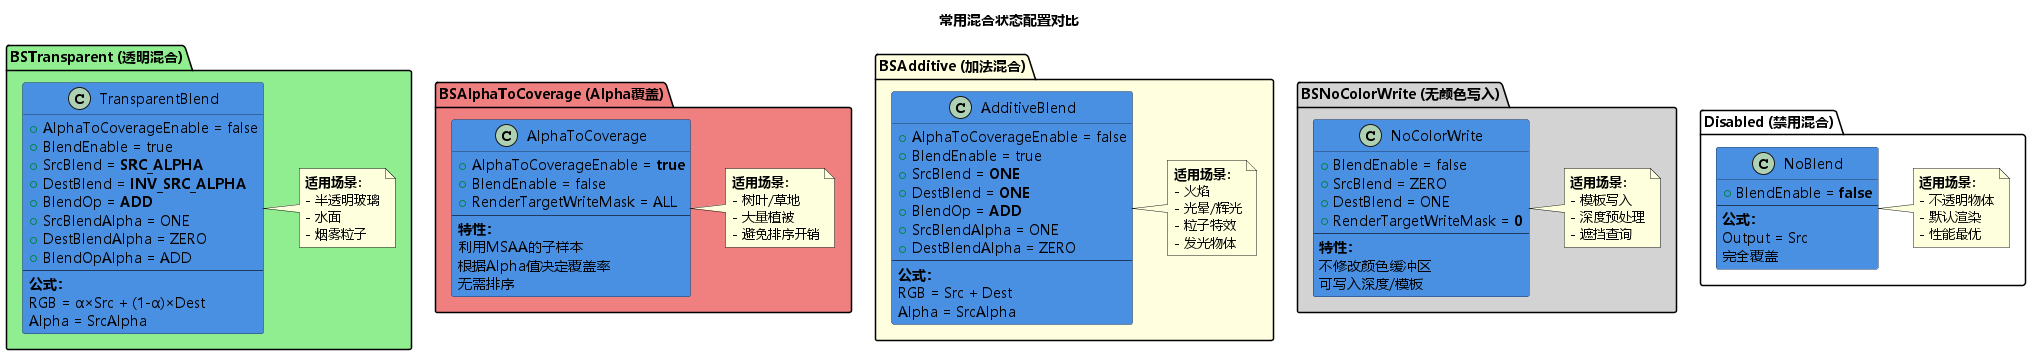

The diagram above was rendered by PlantUML. Its source (embedded in the PNG):
@startuml 混合状态配置对比
!define DARKBLUE #1E3A5F
!define LIGHTBLUE #4A90E2
!define GREEN #2ECC71
!define ORANGE #E67E22

skinparam defaultFontName Microsoft YaHei
skinparam BackgroundColor white
skinparam classBackgroundColor LIGHTBLUE
skinparam classBorderColor DARKBLUE

title 常用混合状态配置对比

package "BSTransparent (透明混合)" #LightGreen {
    class TransparentBlend {
        + AlphaToCoverageEnable = false
        + BlendEnable = true
        + SrcBlend = **SRC_ALPHA**
        + DestBlend = **INV_SRC_ALPHA**
        + BlendOp = **ADD**
        + SrcBlendAlpha = ONE
        + DestBlendAlpha = ZERO
        + BlendOpAlpha = ADD
        --
        **公式：**
        RGB = α×Src + (1-α)×Dest
        Alpha = SrcAlpha
    }
    
    note right of TransparentBlend
        **适用场景：**
        - 半透明玻璃
        - 水面
        - 烟雾粒子
    end note
}

package "BSAlphaToCoverage (Alpha覆盖)" #LightCoral {
    class AlphaToCoverage {
        + AlphaToCoverageEnable = **true**
        + BlendEnable = false
        + RenderTargetWriteMask = ALL
        --
        **特性：**
        利用MSAA的子样本
        根据Alpha值决定覆盖率
        无需排序
    }
    
    note right of AlphaToCoverage
        **适用场景：**
        - 树叶/草地
        - 大量植被
        - 避免排序开销
    end note
}

package "BSAdditive (加法混合)" #LightYellow {
    class AdditiveBlend {
        + AlphaToCoverageEnable = false
        + BlendEnable = true
        + SrcBlend = **ONE**
        + DestBlend = **ONE**
        + BlendOp = **ADD**
        + SrcBlendAlpha = ONE
        + DestBlendAlpha = ZERO
        --
        **公式：**
        RGB = Src + Dest
        Alpha = SrcAlpha
    }
    
    note right of AdditiveBlend
        **适用场景：**
        - 火焰
        - 光晕/辉光
        - 粒子特效
        - 发光物体
    end note
}

package "BSNoColorWrite (无颜色写入)" #LightGray {
    class NoColorWrite {
        + BlendEnable = false
        + SrcBlend = ZERO
        + DestBlend = ONE
        + RenderTargetWriteMask = **0**
        --
        **特性：**
        不修改颜色缓冲区
        可写入深度/模板
    }
    
    note right of NoColorWrite
        **适用场景：**
        - 模板写入
        - 深度预处理
        - 遮挡查询
    end note
}

package "Disabled (禁用混合)" #White {
    class NoBlend {
        + BlendEnable = **false**
        --
        **公式：**
        Output = Src
        完全覆盖
    }
    
    note right of NoBlend
        **适用场景：**
        - 不透明物体
        - 默认渲染
        - 性能最优
    end note
}

@enduml